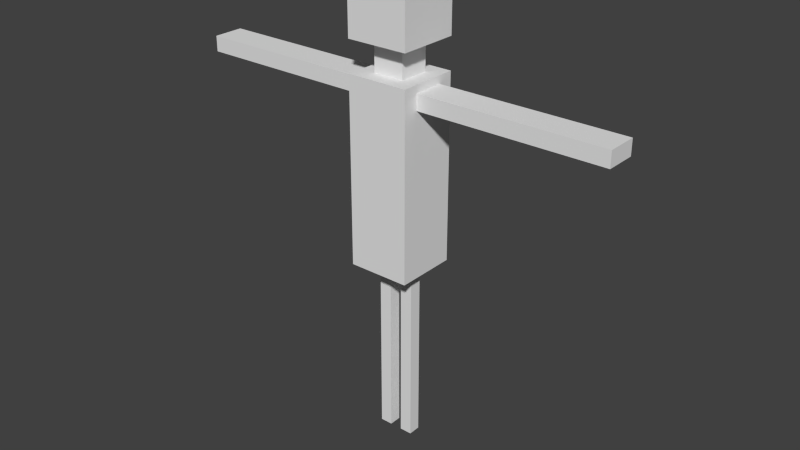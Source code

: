 # Source: Test.blend  (saved by Blender 2.70.0; exported with 4.5.12 LTS)
import bpy
from mathutils import Matrix  # noqa: F401  (used for matrix-valued properties, if any)

bpy.ops.wm.read_factory_settings(use_empty=True)
scene = bpy.context.scene
scene.name = 'Scene'

# ---- collections
col_collection_1 = bpy.data.collections.new('Collection 1'); scene.collection.children.link(col_collection_1)

# ---- world
world_world = bpy.data.worlds.new('World'); scene.world = world_world
world_world.color = (0.05088, 0.05088, 0.05088)
world_world.use_sun_shadow = False
world_world.sun_shadow_jitter_overblur = 0.0
world_world.cycles.sampling_method = 'MANUAL'
world_world.cycles.sample_map_resolution = 256

# ---- meshes
me_cube = bpy.data.meshes.new('Cube')
me_cube.from_pydata([(-0.5, -0.5, 3.0), (-0.5, 0.5, 3.0), (0.5, 0.5, 3.0), (0.5, -0.5, 3.0), (-0.5, -0.5, 4.5), (-0.5, 0.5, 4.5), (0.5, 0.5, 4.5), (0.5, -0.5, 4.5), (-0.5, -0.5, 6.0), (-0.5, 0.5, 6.0), (0.5, 0.5, 6.0), (0.5, -0.5, 6.0), (-0.5, -0.5, 5.5), (0.5, -0.5, 5.5), (0.5, 0.5, 5.5), (-0.5, 0.5, 5.5), (-0.25, -0.25, 6.0), (-0.25, 0.25, 6.0), (0.25, 0.25, 6.0), (0.25, -0.25, 6.0), (-0.25, -0.25, 6.5), (-0.25, 0.25, 6.5), (0.25, 0.25, 6.5), (0.25, -0.25, 6.5), (-0.5, -0.5, 6.5), (-0.5, 0.5, 6.5), (0.5, 0.5, 6.5), (0.5, -0.5, 6.5), (-0.5, -0.5, 7.25), (-0.5, 0.5, 7.25), (0.5, 0.5, 7.25), (0.5, -0.5, 7.25), (0.5, 0.25, 5.875), (0.5, -0.25, 5.875), (0.5, -0.25, 5.625), (0.5, 0.25, 5.625), (2.0, 0.25, 5.875), (2.0, -0.25, 5.875), (2.0, -0.25, 5.625), (2.0, 0.25, 5.625), (3.5, 0.25, 5.875), (3.5, -0.25, 5.875), (3.5, -0.25, 5.625), (3.5, 0.25, 5.625), (-0.5, -0.25, 5.875), (-0.5, 0.25, 5.875), (-0.5, -0.25, 5.625), (-0.5, 0.25, 5.625), (-2.0, -0.25, 5.875), (-2.0, 0.25, 5.875), (-2.0, -0.25, 5.625), (-2.0, 0.25, 5.625), (-3.5, -0.25, 5.875), (-3.5, 0.25, 5.875), (-3.5, -0.25, 5.625), (-3.5, 0.25, 5.625), (-0.5, 0.1, 3.0), (-0.5, -0.1, 3.0), (0.3, 0.5, 3.0), (0.1, 0.5, 3.0), (-0.1, 0.5, 3.0), (-0.3, 0.5, 3.0), (0.5, -0.1, 3.0), (0.5, 0.1, 3.0), (-0.3, -0.5, 3.0), (-0.1, -0.5, 3.0), (0.1, -0.5, 3.0), (0.3, -0.5, 3.0), (-0.3, -0.1, 3.0), (-0.1, -0.1, 3.0), (0.1, -0.1, 3.0), (0.3, -0.1, 3.0), (-0.3, 0.1, 3.0), (-0.1, 0.1, 3.0), (0.1, 0.1, 3.0), (0.3, 0.1, 3.0), (-0.3, -0.1, 1.5), (-0.1, -0.1, 1.5), (0.1, -0.1, 1.5), (0.3, -0.1, 1.5), (-0.3, 0.1, 1.5), (-0.1, 0.1, 1.5), (0.1, 0.1, 1.5), (0.3, 0.1, 1.5), (-0.3, -0.1, 0.0), (-0.1, -0.1, 0.0), (0.1, -0.1, 0.0), (0.3, -0.1, 0.0), (-0.3, 0.1, 0.0), (-0.1, 0.1, 0.0), (0.1, 0.1, 0.0), (0.3, 0.1, 0.0)], [], [(4, 5, 1, 56, 57, 0), (5, 6, 2, 58, 59, 60, 61, 1), (6, 7, 3, 62, 63, 2), (7, 4, 0, 64, 65, 66, 67, 3), (1, 61, 72, 56), (12, 13, 11, 8), (8, 11, 19, 16), (13, 14, 35, 34), (14, 15, 9, 10), (15, 12, 46, 47), (4, 7, 13, 12), (7, 6, 14, 13), (6, 5, 15, 14), (5, 4, 12, 15), (16, 19, 23, 20), (11, 10, 18, 19), (10, 9, 17, 18), (9, 8, 16, 17), (20, 23, 27, 24), (19, 18, 22, 23), (18, 17, 21, 22), (17, 16, 20, 21), (24, 27, 31, 28), (23, 22, 26, 27), (22, 21, 25, 26), (21, 20, 24, 25), (31, 30, 29, 28), (27, 26, 30, 31), (26, 25, 29, 30), (25, 24, 28, 29), (34, 35, 39, 38), (14, 10, 32, 35), (11, 13, 34, 33), (10, 11, 33, 32), (38, 39, 43, 42), (35, 32, 36, 39), (33, 34, 38, 37), (32, 33, 37, 36), (42, 43, 40, 41), (39, 36, 40, 43), (37, 38, 42, 41), (36, 37, 41, 40), (47, 46, 50, 51), (12, 8, 44, 46), (9, 15, 47, 45), (8, 9, 45, 44), (51, 50, 54, 55), (46, 44, 48, 50), (45, 47, 51, 49), (44, 45, 49, 48), (55, 54, 52, 53), (50, 48, 52, 54), (49, 51, 55, 53), (48, 49, 53, 52), (0, 57, 68, 64), (71, 75, 63, 62), (64, 68, 69, 65), (65, 69, 70, 66), (66, 70, 71, 67), (57, 56, 72, 68), (70, 74, 82, 78), (69, 73, 74, 70), (75, 71, 79, 83), (72, 61, 60, 73), (73, 60, 59, 74), (74, 59, 58, 75), (67, 71, 62, 3), (75, 58, 2, 63), (78, 82, 90, 86), (83, 79, 87, 91), (73, 69, 77, 81), (68, 72, 80, 76), (74, 75, 83, 82), (72, 73, 81, 80), (71, 70, 78, 79), (69, 68, 76, 77), (84, 88, 89, 85), (86, 90, 91, 87), (81, 77, 85, 89), (76, 80, 88, 84), (82, 83, 91, 90), (80, 81, 89, 88), (79, 78, 86, 87), (77, 76, 84, 85)])
_uv = me_cube.uv_layers.new(name='UVMap')
_uv.uv.foreach_set('vector', [0.2439, 0.4878, 0.2439, 0.6504, 0.0, 0.6504, 0.0, 0.5854, 0.0, 0.5528, 0.0, 0.4878, 0.1626, 0.2439, 1.938e-08, 0.2439, 0.0, 3.877e-08, 0.03252, 3.877e-08, 0.06504, 3.877e-08, 0.09756, 3.877e-08, 0.1301, 3.877e-08, 0.1626, 0.0, 0.3252, 0.2439, 0.1626, 0.2439, 0.1626, 0.0, 0.2276, 3.877e-08, 0.2602, 3.877e-08, 0.3252, 3.877e-08, 0.4878, 0.2439, 0.3252, 0.2439, 0.3252, 0.0, 0.3577, 0.0, 0.3902, 0.0, 0.4228, 0.0, 0.4553, 0.0, 0.4878, 0.0, 0.4878, 0.6504, 0.4878, 0.6179, 0.5528, 0.6179, 0.5528, 0.6504, 0.3252, 0.4065, 0.4878, 0.4065, 0.4878, 0.4878, 0.3252, 0.4878, 0.4878, 0.813, 0.4878, 0.6504, 0.5285, 0.6911, 0.5285, 0.7724, 0.1626, 0.4065, 0.3252, 0.4065, 0.2846, 0.4268, 0.2033, 0.4268, 3.877e-08, 0.4065, 0.1626, 0.4065, 0.1626, 0.4878, 4.846e-08, 0.4878, 0.4065, 0.6504, 0.4065, 0.4878, 0.4268, 0.5285, 0.4268, 0.6098, 0.3252, 0.2439, 0.4878, 0.2439, 0.4878, 0.4065, 0.3252, 0.4065, 0.1626, 0.2439, 0.3252, 0.2439, 0.3252, 0.4065, 0.1626, 0.4065, 1.938e-08, 0.2439, 0.1626, 0.2439, 0.1626, 0.4065, 3.877e-08, 0.4065, 0.2439, 0.6504, 0.2439, 0.4878, 0.4065, 0.4878, 0.4065, 0.6504, 0.5691, 0.813, 0.6504, 0.813, 0.6504, 0.8943, 0.5691, 0.8943, 0.4878, 0.6504, 0.6504, 0.6504, 0.6098, 0.6911, 0.5285, 0.6911, 0.6504, 0.6504, 0.6504, 0.813, 0.6098, 0.7724, 0.6098, 0.6911, 0.6504, 0.813, 0.4878, 0.813, 0.5285, 0.7724, 0.6098, 0.7724, 0.7724, 0.7724, 0.7724, 0.6911, 0.813, 0.6504, 0.813, 0.813, 0.0813, 0.8537, 0.1626, 0.8537, 0.1626, 0.935, 0.0813, 0.935, 0.4878, 0.813, 0.5691, 0.813, 0.5691, 0.8943, 0.4878, 0.8943, 0.0, 0.935, 0.0, 0.8537, 0.0813, 0.8537, 0.0813, 0.935, 0.4878, 0.7317, 0.4878, 0.8943, 0.3659, 0.8943, 0.3659, 0.7317, 0.7724, 0.6911, 0.6911, 0.6911, 0.6504, 0.6504, 0.813, 0.6504, 0.6911, 0.6911, 0.6911, 0.7724, 0.6504, 0.813, 0.6504, 0.6504, 0.6911, 0.7724, 0.7724, 0.7724, 0.813, 0.813, 0.6504, 0.813, 0.6504, 0.4878, 0.813, 0.4878, 0.813, 0.6504, 0.6504, 0.6504, 0.6504, 0.813, 0.813, 0.813, 0.813, 0.935, 0.6504, 0.935, 1.938e-08, 0.7317, 0.1626, 0.7317, 0.1626, 0.8537, 0.0, 0.8537, 0.2033, 0.7317, 0.3659, 0.7317, 0.3659, 0.8537, 0.2033, 0.8537, 4.846e-09, 0.7317, 0.0, 0.6504, 0.2439, 0.6504, 0.2439, 0.7317, 0.3252, 0.4065, 0.3252, 0.4878, 0.2846, 0.4675, 0.2846, 0.4268, 0.1626, 0.4878, 0.1626, 0.4065, 0.2033, 0.4268, 0.2033, 0.4675, 0.3252, 0.4878, 0.1626, 0.4878, 0.2033, 0.4675, 0.2846, 0.4675, 0.2439, 0.7317, 0.2439, 0.6504, 0.4878, 0.6504, 0.4878, 0.7317, 0.8537, 0.4878, 0.813, 0.4878, 0.813, 0.2439, 0.8537, 0.2439, 0.7317, 0.0, 0.7724, 0.0, 0.7724, 0.2439, 0.7317, 0.2439, 0.5691, 0.0, 0.6504, 4.846e-09, 0.6504, 0.2439, 0.5691, 0.2439, 1.0, 0.4878, 1.0, 0.5691, 0.9593, 0.5691, 0.9593, 0.4878, 0.8537, 0.2439, 0.813, 0.2439, 0.813, 0.0, 0.8537, 0.0, 0.7317, 0.2439, 0.7724, 0.2439, 0.7724, 0.4878, 0.7317, 0.4878, 0.5691, 0.2439, 0.6504, 0.2439, 0.6504, 0.4878, 0.5691, 0.4878, 0.7317, 0.4878, 0.6504, 0.4878, 0.6504, 0.2439, 0.7317, 0.2439, 0.4065, 0.4878, 0.4878, 0.4878, 0.4675, 0.5285, 0.4268, 0.5285, 0.4878, 0.6504, 0.4065, 0.6504, 0.4268, 0.6098, 0.4675, 0.6098, 0.4878, 0.4878, 0.4878, 0.6504, 0.4675, 0.6098, 0.4675, 0.5285, 0.7317, 0.2439, 0.6504, 0.2439, 0.6504, 0.0, 0.7317, 0.0, 0.813, 0.4878, 0.7724, 0.4878, 0.7724, 0.2439, 0.813, 0.2439, 0.8943, 0.4878, 0.8537, 0.4878, 0.8537, 0.2439, 0.8943, 0.2439, 0.5691, 0.4878, 0.4878, 0.4878, 0.4878, 0.2439, 0.5691, 0.2439, 0.2846, 0.8537, 0.3659, 0.8537, 0.3659, 0.8943, 0.2846, 0.8943, 0.813, 0.2439, 0.7724, 0.2439, 0.7724, 0.0, 0.813, 0.0, 0.8943, 0.2439, 0.8537, 0.2439, 0.8537, 0.0, 0.8943, 0.0, 0.5691, 0.2439, 0.4878, 0.2439, 0.4878, 0.0, 0.5691, 0.0, 0.6504, 0.6504, 0.5854, 0.6504, 0.5854, 0.6179, 0.6504, 0.6179, 0.5854, 0.5203, 0.5528, 0.5203, 0.5528, 0.4878, 0.5854, 0.4878, 0.6504, 0.6179, 0.5854, 0.6179, 0.5854, 0.5854, 0.6504, 0.5854, 0.6504, 0.5854, 0.5854, 0.5854, 0.5854, 0.5528, 0.6504, 0.5528, 0.6504, 0.5528, 0.5854, 0.5528, 0.5854, 0.5203, 0.6504, 0.5203, 0.5854, 0.6504, 0.5528, 0.6504, 0.5528, 0.6179, 0.5854, 0.6179, 0.6504, 0.9024, 0.6504, 0.935, 0.4065, 0.935, 0.4065, 0.9024, 0.5854, 0.5854, 0.5528, 0.5854, 0.5528, 0.5528, 0.5854, 0.5528, 0.8455, 0.9756, 0.813, 0.9756, 0.813, 0.7317, 0.8455, 0.7317, 0.5528, 0.6179, 0.4878, 0.6179, 0.4878, 0.5854, 0.5528, 0.5854, 0.5528, 0.5854, 0.4878, 0.5854, 0.4878, 0.5528, 0.5528, 0.5528, 0.5528, 0.5528, 0.4878, 0.5528, 0.4878, 0.5203, 0.5528, 0.5203, 0.6504, 0.5203, 0.5854, 0.5203, 0.5854, 0.4878, 0.6504, 0.4878, 0.5528, 0.5203, 0.4878, 0.5203, 0.4878, 0.4878, 0.5528, 0.4878, 0.4065, 0.9024, 0.4065, 0.935, 0.1626, 0.935, 0.1626, 0.9024, 0.8455, 0.7317, 0.813, 0.7317, 0.813, 0.4878, 0.8455, 0.4878, 0.8862, 0.9756, 0.8537, 0.9756, 0.8537, 0.7317, 0.8862, 0.7317, 0.6504, 0.935, 0.6504, 0.9675, 0.4065, 0.9675, 0.4065, 0.935, 0.9268, 0.4878, 0.8943, 0.4878, 0.8943, 0.2439, 0.9268, 0.2439, 0.9593, 0.4878, 0.9268, 0.4878, 0.9268, 0.2439, 0.9593, 0.2439, 0.9593, 0.9756, 0.9268, 0.9756, 0.9268, 0.7317, 0.9593, 0.7317, 0.9268, 0.9756, 0.8943, 0.9756, 0.8943, 0.7317, 0.9268, 0.7317, 0.2033, 0.7967, 0.1707, 0.7967, 0.1707, 0.7642, 0.2033, 0.7642, 0.2033, 0.7642, 0.1707, 0.7642, 0.1707, 0.7317, 0.2033, 0.7317, 0.8862, 0.7317, 0.8537, 0.7317, 0.8537, 0.4878, 0.8862, 0.4878, 0.4065, 0.935, 0.4065, 0.9675, 0.1626, 0.9675, 0.1626, 0.935, 0.9268, 0.2439, 0.8943, 0.2439, 0.8943, 3.029e-09, 0.9268, 0.0, 0.9593, 0.2439, 0.9268, 0.2439, 0.9268, 3.029e-09, 0.9593, 0.0, 0.9593, 0.7317, 0.9268, 0.7317, 0.9268, 0.4878, 0.9593, 0.4878, 0.9268, 0.7317, 0.8943, 0.7317, 0.8943, 0.4878, 0.9268, 0.4878])
me_cube.use_remesh_preserve_volume = False
me_cube.use_remesh_preserve_attributes = False
me_cube.use_mirror_vertex_groups = False
me_cube.update()
arm_armature_001 = bpy.data.armatures.new('Armature.001')  # bones are not reproduced

# ---- objects
ob_armature = bpy.data.objects.new('Armature', arm_armature_001)
ob_cube = bpy.data.objects.new('Cube', me_cube)

# ---- transforms, parenting, visibility, modifiers, constraints
ob_armature.location = (0.0, 0.0, 0.0)
ob_armature.show_in_front = True
ob_armature.lineart.crease_threshold = 0.0
ob_cube.location = (0.0, 0.0, 0.0)
ob_cube.lineart.crease_threshold = 0.0
_vg = ob_cube.vertex_groups.new(name='Lower Back')
for _i, _w in zip([0, 1, 2, 3, 4, 5, 6, 7, 56, 57, 58, 59, 60, 61, 62, 63, 64, 65, 66, 67, 68, 69, 70, 71, 72, 73, 74, 75], [1.0, 1.0, 1.0, 1.0, 1.0, 1.0, 1.0, 1.0, 1.0, 1.0, 1.0, 1.0, 1.0, 1.0, 1.0, 1.0, 1.0, 1.0, 1.0, 1.0, 1.0, 1.0, 1.0, 1.0, 1.0, 1.0, 1.0, 1.0]): _vg.add([_i], _w, 'REPLACE')
_vg = ob_cube.vertex_groups.new(name='Middle Back')
for _i, _w in zip([4, 5, 6, 7, 12, 13, 14, 15], [1.0, 1.0, 1.0, 1.0, 1.0, 1.0, 0.9866, 0.9467]): _vg.add([_i], _w, 'REPLACE')
_vg = ob_cube.vertex_groups.new(name='Upper Back')
for _i, _w in zip([8, 9, 10, 11, 12, 13, 14, 15, 16, 17, 18, 19, 32, 33, 34, 35, 44, 45, 46, 47], [0.9966, 1.0, 1.0, 0.9999, 1.0, 0.9998, 0.9995, 1.0, 1.0, 1.0, 1.0, 1.0, 1.0, 1.0, 1.0, 1.0, 1.0, 1.0, 1.0, 1.0]): _vg.add([_i], _w, 'REPLACE')
_vg = ob_cube.vertex_groups.new(name='Neck')
for _i, _w in zip([16, 17, 18, 19, 20, 21, 22, 23], [0.9817, 1.0, 1.0, 1.0, 1.0, 1.0, 1.0, 0.9996]): _vg.add([_i], _w, 'REPLACE')
_vg = ob_cube.vertex_groups.new(name='Head')
for _i, _w in zip([20, 21, 22, 23, 24, 25, 26, 27, 28, 29, 30, 31], [1.0, 1.0, 1.0, 1.0, 1.0, 1.0, 1.0, 1.0, 1.0, 1.0, 1.0, 0.9722]): _vg.add([_i], _w, 'REPLACE')
_vg = ob_cube.vertex_groups.new(name='Right Shoulder')
for _i, _w in zip([8, 9, 12, 15, 44, 45, 46, 47], [1.0, 0.9999, 0.9996, 1.0, 1.0, 1.0, 1.0, 1.0]): _vg.add([_i], _w, 'REPLACE')
_vg = ob_cube.vertex_groups.new(name='Right Bicep')
for _i, _w in zip([44, 45, 46, 47, 48, 49, 50, 51], [1.0, 1.0, 1.0, 1.0, 0.9998, 1.0, 1.0, 1.0]): _vg.add([_i], _w, 'REPLACE')
_vg = ob_cube.vertex_groups.new(name='Right Forearm')
for _i, _w in zip([48, 49, 50, 51, 52, 53, 54, 55], [1.0, 1.0, 1.0, 1.0, 1.0, 1.0, 0.9999, 1.0]): _vg.add([_i], _w, 'REPLACE')
_vg = ob_cube.vertex_groups.new(name='Left Shoulder')
_vg.add([10, 11, 13, 14, 32, 33, 34, 35], 1.0, 'REPLACE')
_vg = ob_cube.vertex_groups.new(name='Left Bicep')
_vg.add([32, 33, 34, 35, 36, 37, 38, 39], 1.0, 'REPLACE')
_vg = ob_cube.vertex_groups.new(name='Left Forearm')
for _i, _w in zip([36, 37, 38, 39, 40, 41, 42, 43], [1.0, 1.0, 1.0, 1.0, 1.0, 1.0, 1.0, 1.0]): _vg.add([_i], _w, 'REPLACE')
_vg = ob_cube.vertex_groups.new(name='Right Thigh')
for _i, _w in zip([68, 69, 72, 73, 76, 77, 80, 81], [1.0, 1.0, 1.0, 1.0, 1.0, 1.0, 0.9996, 1.0]): _vg.add([_i], _w, 'REPLACE')
_vg = ob_cube.vertex_groups.new(name='Right Hip')
for _i, _w in zip([0, 1, 56, 57, 60, 61, 64, 65, 68, 69, 72, 73], [1.0, 1.0, 1.0, 1.0, 1.0, 1.0, 1.0, 1.0, 1.0, 1.0, 1.0, 1.0]): _vg.add([_i], _w, 'REPLACE')
_vg = ob_cube.vertex_groups.new(name='Right Calf')
for _i, _w in zip([76, 77, 80, 81, 84, 85, 88, 89], [0.9999, 1.0, 1.0, 1.0, 1.0, 1.0, 1.0, 1.0]): _vg.add([_i], _w, 'REPLACE')
_vg = ob_cube.vertex_groups.new(name='Left Hip')
for _i, _w in zip([2, 3, 58, 59, 62, 63, 66, 67, 70, 71, 74, 75], [1.0, 1.0, 1.0, 1.0, 1.0, 1.0, 1.0, 0.9278, 1.0, 1.0, 1.0, 1.0]): _vg.add([_i], _w, 'REPLACE')
_vg = ob_cube.vertex_groups.new(name='Left Thigh')
for _i, _w in zip([70, 71, 74, 75, 78, 79, 82, 83], [0.9993, 1.0, 1.0, 1.0, 1.0, 1.0, 0.9893, 1.0]): _vg.add([_i], _w, 'REPLACE')
_vg = ob_cube.vertex_groups.new(name='Left Calf')
for _i, _w in zip([78, 79, 82, 83, 86, 87, 90, 91], [1.0, 1.0, 1.0, 0.9972, 1.0, 1.0, 1.0, 1.0]): _vg.add([_i], _w, 'REPLACE')
_m = ob_cube.modifiers.new('Armature', 'ARMATURE')
_m.object = ob_armature

# ---- collection membership
col_collection_1.objects.link(ob_armature)
col_collection_1.objects.link(ob_cube)

# ---- scene / render settings (as saved in the file)
scene.frame_start = 1; scene.frame_end = 250; scene.frame_set(1)
scene.render.engine = 'BLENDER_EEVEE_NEXT'
scene.render.resolution_percentage = 50
scene.render.dither_intensity = 0.0
scene.cycles.use_denoising = False
scene.cycles.samples = 10
scene.cycles.sampling_pattern = 'TABULATED_SOBOL'
scene.cycles.light_sampling_threshold = 0.0
scene.cycles.use_adaptive_sampling = False
scene.cycles.use_light_tree = False
scene.cycles.blur_glossy = 0.0
scene.cycles.volume_bounces = 1
scene.cycles.pixel_filter_type = 'GAUSSIAN'
scene.cycles.sample_clamp_indirect = 0.0
scene.view_settings.view_transform = 'Standard'
bpy.context.view_layer.update()

# ---- added for rendering (the .blend has no active camera and no usable light): camera, sun
cam_auto = bpy.data.cameras.new('AutoCamera')
cam_auto.lens = 50.0
cam_auto.sensor_width = 36.0
cam_auto.clip_end = 1000.0
ob_auto_camera = bpy.data.objects.new('AutoCamera', cam_auto)
scene.collection.objects.link(ob_auto_camera)
ob_auto_camera.location = (9.37004, -11.2441, 11.121)
ob_auto_camera.rotation_euler = (1.09748, -7.21219e-08, 0.694738)
scene.camera = ob_auto_camera
light_auto_sun = bpy.data.lights.new('AutoSun', 'SUN')
light_auto_sun.energy = 3.0
light_auto_sun.angle = 0.0523599
ob_auto_sun = bpy.data.objects.new('AutoSun', light_auto_sun)
scene.collection.objects.link(ob_auto_sun)
ob_auto_sun.rotation_euler = (0.872665, 0.174533, 0.523599)
bpy.context.view_layer.update()
